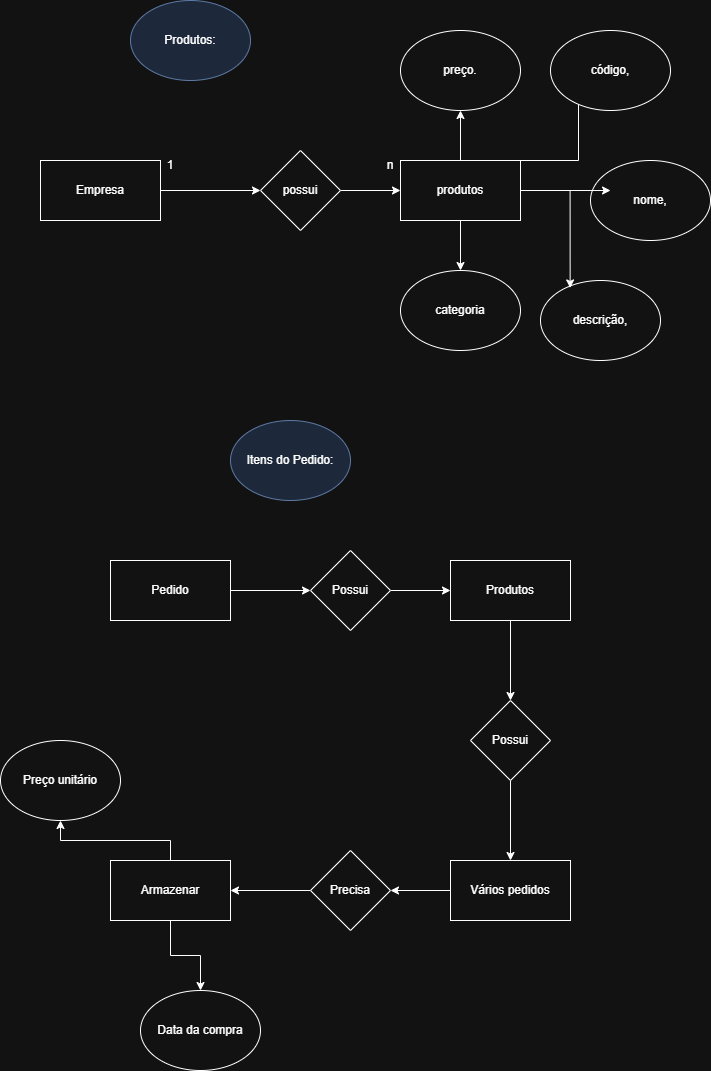

The diagram above was exported from draw.io. Its source (the exported page's mxGraphModel, read from the mxfile embedded in the PNG):
<mxGraphModel dx="1804" dy="990" grid="1" gridSize="10" guides="1" tooltips="1" connect="1" arrows="1" fold="1" page="1" pageScale="1" pageWidth="827" pageHeight="1169" math="0" shadow="0">
  <root>
    <mxCell id="0" />
    <mxCell id="1" parent="0" />
    <mxCell id="aUCjIVPMsK_7tdDtysBG-18" edge="1" parent="1" source="aUCjIVPMsK_7tdDtysBG-16" style="edgeStyle=orthogonalEdgeStyle;rounded=0;orthogonalLoop=1;jettySize=auto;html=1;" target="aUCjIVPMsK_7tdDtysBG-17" value="">
      <mxGeometry relative="1" as="geometry" />
    </mxCell>
    <mxCell id="aUCjIVPMsK_7tdDtysBG-16" parent="1" style="rounded=0;whiteSpace=wrap;html=1;" value="Empresa" vertex="1">
      <mxGeometry height="60" width="120" x="130" y="180" as="geometry" />
    </mxCell>
    <mxCell id="aUCjIVPMsK_7tdDtysBG-20" edge="1" parent="1" source="aUCjIVPMsK_7tdDtysBG-17" style="edgeStyle=orthogonalEdgeStyle;rounded=0;orthogonalLoop=1;jettySize=auto;html=1;" target="aUCjIVPMsK_7tdDtysBG-19" value="">
      <mxGeometry relative="1" as="geometry" />
    </mxCell>
    <mxCell id="aUCjIVPMsK_7tdDtysBG-17" parent="1" style="rhombus;whiteSpace=wrap;html=1;rounded=0;" value="possui" vertex="1">
      <mxGeometry height="80" width="80" x="350" y="170" as="geometry" />
    </mxCell>
    <mxCell id="aUCjIVPMsK_7tdDtysBG-26" edge="1" parent="1" source="aUCjIVPMsK_7tdDtysBG-19" style="edgeStyle=orthogonalEdgeStyle;rounded=0;orthogonalLoop=1;jettySize=auto;html=1;" target="aUCjIVPMsK_7tdDtysBG-24" value="">
      <mxGeometry relative="1" as="geometry" />
    </mxCell>
    <mxCell id="aUCjIVPMsK_7tdDtysBG-29" edge="1" parent="1" source="aUCjIVPMsK_7tdDtysBG-19" style="edgeStyle=orthogonalEdgeStyle;rounded=0;orthogonalLoop=1;jettySize=auto;html=1;" target="aUCjIVPMsK_7tdDtysBG-25" value="">
      <mxGeometry relative="1" as="geometry" />
    </mxCell>
    <mxCell id="aUCjIVPMsK_7tdDtysBG-30" edge="1" parent="1" source="aUCjIVPMsK_7tdDtysBG-19" style="edgeStyle=orthogonalEdgeStyle;rounded=0;orthogonalLoop=1;jettySize=auto;html=1;entryX=0;entryY=1;entryDx=0;entryDy=0;" target="aUCjIVPMsK_7tdDtysBG-21">
      <mxGeometry relative="1" as="geometry">
        <Array as="points">
          <mxPoint x="668" y="180" />
        </Array>
      </mxGeometry>
    </mxCell>
    <mxCell id="aUCjIVPMsK_7tdDtysBG-19" parent="1" style="whiteSpace=wrap;html=1;rounded=0;" value="produtos" vertex="1">
      <mxGeometry height="60" width="120" x="490" y="180" as="geometry" />
    </mxCell>
    <mxCell id="aUCjIVPMsK_7tdDtysBG-21" parent="1" style="ellipse;whiteSpace=wrap;html=1;" value="código," vertex="1">
      <mxGeometry height="80" width="120" x="640" y="50" as="geometry" />
    </mxCell>
    <mxCell id="aUCjIVPMsK_7tdDtysBG-22" parent="1" style="ellipse;whiteSpace=wrap;html=1;" value="nome," vertex="1">
      <mxGeometry height="80" width="120" x="680" y="180" as="geometry" />
    </mxCell>
    <mxCell id="aUCjIVPMsK_7tdDtysBG-23" parent="1" style="ellipse;whiteSpace=wrap;html=1;" value="descrição," vertex="1">
      <mxGeometry height="80" width="120" x="630" y="300" as="geometry" />
    </mxCell>
    <mxCell id="aUCjIVPMsK_7tdDtysBG-24" parent="1" style="ellipse;whiteSpace=wrap;html=1;" value="categoria" vertex="1">
      <mxGeometry height="80" width="120" x="490" y="290" as="geometry" />
    </mxCell>
    <mxCell id="aUCjIVPMsK_7tdDtysBG-25" parent="1" style="ellipse;whiteSpace=wrap;html=1;" value="preço." vertex="1">
      <mxGeometry height="80" width="120" x="490" y="50" as="geometry" />
    </mxCell>
    <mxCell id="aUCjIVPMsK_7tdDtysBG-27" edge="1" parent="1" source="aUCjIVPMsK_7tdDtysBG-19" style="edgeStyle=orthogonalEdgeStyle;rounded=0;orthogonalLoop=1;jettySize=auto;html=1;entryX=0.247;entryY=0.093;entryDx=0;entryDy=0;entryPerimeter=0;" target="aUCjIVPMsK_7tdDtysBG-23">
      <mxGeometry relative="1" as="geometry" />
    </mxCell>
    <mxCell id="aUCjIVPMsK_7tdDtysBG-28" edge="1" parent="1" source="aUCjIVPMsK_7tdDtysBG-19" style="edgeStyle=orthogonalEdgeStyle;rounded=0;orthogonalLoop=1;jettySize=auto;html=1;entryX=0.167;entryY=0.375;entryDx=0;entryDy=0;entryPerimeter=0;" target="aUCjIVPMsK_7tdDtysBG-22">
      <mxGeometry relative="1" as="geometry" />
    </mxCell>
    <mxCell id="aUCjIVPMsK_7tdDtysBG-31" parent="1" style="ellipse;whiteSpace=wrap;html=1;fillColor=#dae8fc;strokeColor=#6c8ebf;" value="Produtos:" vertex="1">
      <mxGeometry height="80" width="120" x="220" y="20" as="geometry" />
    </mxCell>
    <mxCell id="aUCjIVPMsK_7tdDtysBG-32" parent="1" style="ellipse;whiteSpace=wrap;html=1;fillColor=#dae8fc;strokeColor=#6c8ebf;" value="Itens do Pedido:" vertex="1">
      <mxGeometry height="80" width="120" x="320" y="440" as="geometry" />
    </mxCell>
    <mxCell id="aUCjIVPMsK_7tdDtysBG-35" edge="1" parent="1" source="aUCjIVPMsK_7tdDtysBG-33" style="edgeStyle=orthogonalEdgeStyle;rounded=0;orthogonalLoop=1;jettySize=auto;html=1;" target="aUCjIVPMsK_7tdDtysBG-34" value="">
      <mxGeometry relative="1" as="geometry" />
    </mxCell>
    <mxCell id="aUCjIVPMsK_7tdDtysBG-33" parent="1" style="rounded=0;whiteSpace=wrap;html=1;" value="Pedido" vertex="1">
      <mxGeometry height="60" width="120" x="200" y="580" as="geometry" />
    </mxCell>
    <mxCell id="aUCjIVPMsK_7tdDtysBG-37" edge="1" parent="1" source="aUCjIVPMsK_7tdDtysBG-34" style="edgeStyle=orthogonalEdgeStyle;rounded=0;orthogonalLoop=1;jettySize=auto;html=1;" target="aUCjIVPMsK_7tdDtysBG-36" value="">
      <mxGeometry relative="1" as="geometry" />
    </mxCell>
    <mxCell id="aUCjIVPMsK_7tdDtysBG-34" parent="1" style="rhombus;whiteSpace=wrap;html=1;rounded=0;" value="Possui" vertex="1">
      <mxGeometry height="80" width="80" x="400" y="570" as="geometry" />
    </mxCell>
    <mxCell id="gumb0bixCrXlvDA0EJ2_-1" edge="1" parent="1" source="aUCjIVPMsK_7tdDtysBG-36" style="edgeStyle=orthogonalEdgeStyle;rounded=0;orthogonalLoop=1;jettySize=auto;html=1;" target="gumb0bixCrXlvDA0EJ2_-2">
      <mxGeometry relative="1" as="geometry">
        <mxPoint x="600" y="750" as="targetPoint" />
      </mxGeometry>
    </mxCell>
    <mxCell id="aUCjIVPMsK_7tdDtysBG-36" parent="1" style="whiteSpace=wrap;html=1;rounded=0;" value="Produtos" vertex="1">
      <mxGeometry height="60" width="120" x="540" y="580" as="geometry" />
    </mxCell>
    <mxCell id="A_T7aCnHAPlBVQUFBIIs-1" parent="1" style="text;html=1;whiteSpace=wrap;strokeColor=none;fillColor=none;align=center;verticalAlign=middle;rounded=0;" value="1" vertex="1">
      <mxGeometry height="30" width="60" x="230" y="170" as="geometry" />
    </mxCell>
    <mxCell id="A_T7aCnHAPlBVQUFBIIs-2" parent="1" style="text;html=1;whiteSpace=wrap;strokeColor=none;fillColor=none;align=center;verticalAlign=middle;rounded=0;" value="n" vertex="1">
      <mxGeometry height="30" width="60" x="450" y="170" as="geometry" />
    </mxCell>
    <mxCell id="gumb0bixCrXlvDA0EJ2_-3" edge="1" parent="1" source="gumb0bixCrXlvDA0EJ2_-2" style="edgeStyle=orthogonalEdgeStyle;rounded=0;orthogonalLoop=1;jettySize=auto;html=1;" target="gumb0bixCrXlvDA0EJ2_-4">
      <mxGeometry relative="1" as="geometry">
        <mxPoint x="600" y="890" as="targetPoint" />
      </mxGeometry>
    </mxCell>
    <mxCell id="gumb0bixCrXlvDA0EJ2_-2" parent="1" style="rhombus;whiteSpace=wrap;html=1;" value="Possui" vertex="1">
      <mxGeometry height="80" width="80" x="560" y="720" as="geometry" />
    </mxCell>
    <mxCell id="gumb0bixCrXlvDA0EJ2_-5" edge="1" parent="1" source="gumb0bixCrXlvDA0EJ2_-4" style="edgeStyle=orthogonalEdgeStyle;rounded=0;orthogonalLoop=1;jettySize=auto;html=1;" target="gumb0bixCrXlvDA0EJ2_-6">
      <mxGeometry relative="1" as="geometry">
        <mxPoint x="450" y="910" as="targetPoint" />
      </mxGeometry>
    </mxCell>
    <mxCell id="gumb0bixCrXlvDA0EJ2_-4" parent="1" style="rounded=0;whiteSpace=wrap;html=1;" value="Vários pedidos" vertex="1">
      <mxGeometry height="60" width="120" x="540" y="880" as="geometry" />
    </mxCell>
    <mxCell id="gumb0bixCrXlvDA0EJ2_-7" edge="1" parent="1" source="gumb0bixCrXlvDA0EJ2_-6" style="edgeStyle=orthogonalEdgeStyle;rounded=0;orthogonalLoop=1;jettySize=auto;html=1;" target="gumb0bixCrXlvDA0EJ2_-8">
      <mxGeometry relative="1" as="geometry">
        <mxPoint x="290" y="910" as="targetPoint" />
      </mxGeometry>
    </mxCell>
    <mxCell id="gumb0bixCrXlvDA0EJ2_-6" parent="1" style="rhombus;whiteSpace=wrap;html=1;" value="Precisa" vertex="1">
      <mxGeometry height="80" width="80" x="400" y="870" as="geometry" />
    </mxCell>
    <mxCell id="gumb0bixCrXlvDA0EJ2_-9" edge="1" parent="1" source="gumb0bixCrXlvDA0EJ2_-8" style="edgeStyle=orthogonalEdgeStyle;rounded=0;orthogonalLoop=1;jettySize=auto;html=1;" target="gumb0bixCrXlvDA0EJ2_-10">
      <mxGeometry relative="1" as="geometry">
        <mxPoint x="170" y="850" as="targetPoint" />
      </mxGeometry>
    </mxCell>
    <mxCell id="gumb0bixCrXlvDA0EJ2_-11" edge="1" parent="1" source="gumb0bixCrXlvDA0EJ2_-8" style="edgeStyle=orthogonalEdgeStyle;rounded=0;orthogonalLoop=1;jettySize=auto;html=1;" target="gumb0bixCrXlvDA0EJ2_-12">
      <mxGeometry relative="1" as="geometry">
        <mxPoint x="260" y="1040" as="targetPoint" />
      </mxGeometry>
    </mxCell>
    <mxCell id="gumb0bixCrXlvDA0EJ2_-8" parent="1" style="rounded=0;whiteSpace=wrap;html=1;" value="Armazenar" vertex="1">
      <mxGeometry height="60" width="120" x="200" y="880" as="geometry" />
    </mxCell>
    <mxCell id="gumb0bixCrXlvDA0EJ2_-10" parent="1" style="ellipse;whiteSpace=wrap;html=1;" value="Preço unitário" vertex="1">
      <mxGeometry height="80" width="120" x="90" y="760" as="geometry" />
    </mxCell>
    <mxCell id="gumb0bixCrXlvDA0EJ2_-12" parent="1" style="ellipse;whiteSpace=wrap;html=1;" value="Data da compra" vertex="1">
      <mxGeometry height="80" width="120" x="230" y="1010" as="geometry" />
    </mxCell>
  </root>
</mxGraphModel>